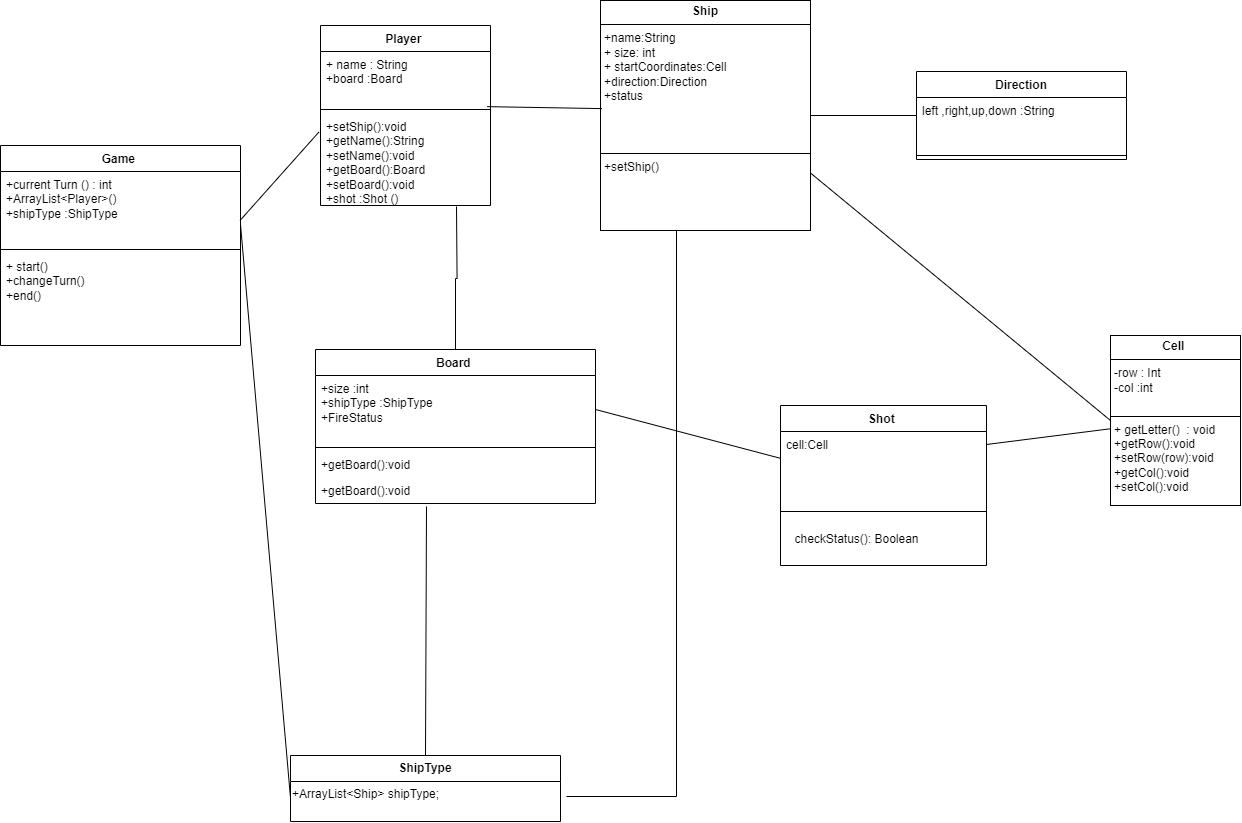

The diagram above was exported from draw.io. Its source (the exported page's mxGraphModel, read from the mxfile embedded in the PNG):
<mxGraphModel dx="1300" dy="850" grid="1" gridSize="10" guides="1" tooltips="1" connect="1" arrows="1" fold="1" page="1" pageScale="1" pageWidth="1600" pageHeight="900" math="0" shadow="0">
  <root>
    <mxCell id="0" />
    <mxCell id="1" parent="0" />
    <mxCell id="rxE30mSde41okbvYG72p-1" value="Player&amp;nbsp;" style="swimlane;fontStyle=1;align=center;verticalAlign=top;childLayout=stackLayout;horizontal=1;startSize=26;horizontalStack=0;resizeParent=1;resizeParentMax=0;resizeLast=0;collapsible=1;marginBottom=0;whiteSpace=wrap;html=1;" parent="1" vertex="1">
      <mxGeometry x="474" y="49" width="170" height="180" as="geometry" />
    </mxCell>
    <mxCell id="rxE30mSde41okbvYG72p-2" value="+ name : String&amp;nbsp;&lt;div&gt;+board :Board&amp;nbsp;&lt;/div&gt;" style="text;strokeColor=none;fillColor=none;align=left;verticalAlign=top;spacingLeft=4;spacingRight=4;overflow=hidden;rotatable=0;points=[[0,0.5],[1,0.5]];portConstraint=eastwest;whiteSpace=wrap;html=1;" parent="rxE30mSde41okbvYG72p-1" vertex="1">
      <mxGeometry y="26" width="170" height="54" as="geometry" />
    </mxCell>
    <mxCell id="rxE30mSde41okbvYG72p-3" value="" style="line;strokeWidth=1;fillColor=none;align=left;verticalAlign=middle;spacingTop=-1;spacingLeft=3;spacingRight=3;rotatable=0;labelPosition=right;points=[];portConstraint=eastwest;strokeColor=inherit;" parent="rxE30mSde41okbvYG72p-1" vertex="1">
      <mxGeometry y="80" width="170" height="8" as="geometry" />
    </mxCell>
    <mxCell id="rxE30mSde41okbvYG72p-4" value="+setShip():void&lt;div&gt;+getName():String&amp;nbsp;&lt;/div&gt;&lt;div&gt;+setName():void&amp;nbsp;&lt;/div&gt;&lt;div&gt;+getBoard():Board&lt;/div&gt;&lt;div&gt;+setBoard():void&amp;nbsp;&lt;/div&gt;&lt;div&gt;+shot :Shot ()&lt;/div&gt;&lt;div&gt;&amp;nbsp;&lt;div&gt;&lt;br&gt;&lt;/div&gt;&lt;/div&gt;" style="text;strokeColor=none;fillColor=none;align=left;verticalAlign=top;spacingLeft=4;spacingRight=4;overflow=hidden;rotatable=0;points=[[0,0.5],[1,0.5]];portConstraint=eastwest;whiteSpace=wrap;html=1;" parent="rxE30mSde41okbvYG72p-1" vertex="1">
      <mxGeometry y="88" width="170" height="92" as="geometry" />
    </mxCell>
    <mxCell id="rxE30mSde41okbvYG72p-10" value="&lt;b&gt;ShipType&lt;/b&gt;" style="swimlane;fontStyle=0;childLayout=stackLayout;horizontal=1;startSize=26;fillColor=none;horizontalStack=0;resizeParent=1;resizeParentMax=0;resizeLast=0;collapsible=1;marginBottom=0;whiteSpace=wrap;html=1;" parent="1" vertex="1">
      <mxGeometry x="444" y="779" width="270" height="66" as="geometry" />
    </mxCell>
    <mxCell id="D9dCkJz7sg09cXv7Nnw4-3" value="+ArrayList&amp;lt;Ship&amp;gt; shipType;&lt;div&gt;&lt;br&gt;&lt;/div&gt;" style="text;html=1;align=left;verticalAlign=middle;resizable=0;points=[];autosize=1;strokeColor=none;fillColor=none;" parent="rxE30mSde41okbvYG72p-10" vertex="1">
      <mxGeometry y="26" width="270" height="40" as="geometry" />
    </mxCell>
    <mxCell id="Ax7ywlCsIfIWuzDdtZ3W-57" value="" style="edgeStyle=orthogonalEdgeStyle;rounded=0;orthogonalLoop=1;jettySize=auto;html=1;endArrow=none;endFill=0;" edge="1" parent="1" source="D9dCkJz7sg09cXv7Nnw4-4">
      <mxGeometry relative="1" as="geometry">
        <mxPoint x="720" y="820" as="targetPoint" />
        <Array as="points">
          <mxPoint x="830" y="820" />
        </Array>
      </mxGeometry>
    </mxCell>
    <mxCell id="D9dCkJz7sg09cXv7Nnw4-4" value="&lt;p style=&quot;margin:0px;margin-top:4px;text-align:center;&quot;&gt;&lt;b&gt;Ship&lt;/b&gt;&lt;/p&gt;&lt;hr size=&quot;1&quot; style=&quot;border-style:solid;&quot;&gt;&lt;p style=&quot;margin:0px;margin-left:4px;&quot;&gt;+name:String&lt;/p&gt;&lt;p style=&quot;margin:0px;margin-left:4px;&quot;&gt;+ size: int&amp;nbsp;&lt;/p&gt;&lt;p style=&quot;margin:0px;margin-left:4px;&quot;&gt;+ startCoordinates:Cell&lt;/p&gt;&lt;p style=&quot;margin:0px;margin-left:4px;&quot;&gt;+direction:Direction&amp;nbsp;&lt;/p&gt;&lt;p style=&quot;margin:0px;margin-left:4px;&quot;&gt;+status&amp;nbsp;&amp;nbsp;&lt;/p&gt;&lt;p style=&quot;margin:0px;margin-left:4px;&quot;&gt;&lt;br&gt;&lt;/p&gt;&lt;p style=&quot;margin:0px;margin-left:4px;&quot;&gt;&lt;br&gt;&lt;/p&gt;&lt;p style=&quot;margin:0px;margin-left:4px;&quot;&gt;&lt;br&gt;&lt;/p&gt;&lt;hr size=&quot;1&quot; style=&quot;border-style:solid;&quot;&gt;&lt;p style=&quot;margin:0px;margin-left:4px;&quot;&gt;+setShip()&lt;/p&gt;" style="verticalAlign=top;align=left;overflow=fill;html=1;whiteSpace=wrap;" parent="1" vertex="1">
      <mxGeometry x="754" y="24" width="210" height="230" as="geometry" />
    </mxCell>
    <mxCell id="Ax7ywlCsIfIWuzDdtZ3W-7" value="Game&amp;nbsp;" style="swimlane;fontStyle=1;align=center;verticalAlign=top;childLayout=stackLayout;horizontal=1;startSize=26;horizontalStack=0;resizeParent=1;resizeParentMax=0;resizeLast=0;collapsible=1;marginBottom=0;whiteSpace=wrap;html=1;" vertex="1" parent="1">
      <mxGeometry x="154" y="169" width="240" height="200" as="geometry" />
    </mxCell>
    <mxCell id="Ax7ywlCsIfIWuzDdtZ3W-8" value="+current Turn () : int&amp;nbsp;&lt;div&gt;+ArrayList&amp;lt;Player&amp;gt;()&lt;/div&gt;&lt;div&gt;+shipType :ShipType&amp;nbsp;&lt;/div&gt;&lt;div&gt;&lt;br&gt;&lt;/div&gt;&lt;div&gt;&lt;br&gt;&lt;/div&gt;" style="text;strokeColor=none;fillColor=none;align=left;verticalAlign=top;spacingLeft=4;spacingRight=4;overflow=hidden;rotatable=0;points=[[0,0.5],[1,0.5]];portConstraint=eastwest;whiteSpace=wrap;html=1;" vertex="1" parent="Ax7ywlCsIfIWuzDdtZ3W-7">
      <mxGeometry y="26" width="240" height="74" as="geometry" />
    </mxCell>
    <mxCell id="Ax7ywlCsIfIWuzDdtZ3W-9" value="" style="line;strokeWidth=1;fillColor=none;align=left;verticalAlign=middle;spacingTop=-1;spacingLeft=3;spacingRight=3;rotatable=0;labelPosition=right;points=[];portConstraint=eastwest;strokeColor=inherit;" vertex="1" parent="Ax7ywlCsIfIWuzDdtZ3W-7">
      <mxGeometry y="100" width="240" height="8" as="geometry" />
    </mxCell>
    <mxCell id="Ax7ywlCsIfIWuzDdtZ3W-10" value="+ start()&lt;div&gt;+changeTurn()&lt;/div&gt;&lt;div&gt;+end()&lt;/div&gt;" style="text;strokeColor=none;fillColor=none;align=left;verticalAlign=top;spacingLeft=4;spacingRight=4;overflow=hidden;rotatable=0;points=[[0,0.5],[1,0.5]];portConstraint=eastwest;whiteSpace=wrap;html=1;" vertex="1" parent="Ax7ywlCsIfIWuzDdtZ3W-7">
      <mxGeometry y="108" width="240" height="92" as="geometry" />
    </mxCell>
    <mxCell id="Ax7ywlCsIfIWuzDdtZ3W-48" value="" style="rounded=0;orthogonalLoop=1;jettySize=auto;html=1;endArrow=none;endFill=0;entryX=1;entryY=0.5;entryDx=0;entryDy=0;" edge="1" parent="1" source="Ax7ywlCsIfIWuzDdtZ3W-12" target="Ax7ywlCsIfIWuzDdtZ3W-14">
      <mxGeometry relative="1" as="geometry" />
    </mxCell>
    <mxCell id="Ax7ywlCsIfIWuzDdtZ3W-12" value="&lt;p style=&quot;margin:0px;margin-top:4px;text-align:center;&quot;&gt;&lt;b&gt;Cell&amp;nbsp;&lt;/b&gt;&lt;/p&gt;&lt;hr size=&quot;1&quot; style=&quot;border-style:solid;&quot;&gt;&lt;p style=&quot;margin:0px;margin-left:4px;&quot;&gt;-row : Int&amp;nbsp;&lt;/p&gt;&lt;p style=&quot;margin:0px;margin-left:4px;&quot;&gt;-col :int&amp;nbsp;&lt;/p&gt;&lt;p style=&quot;margin:0px;margin-left:4px;&quot;&gt;&lt;br&gt;&lt;/p&gt;&lt;hr size=&quot;1&quot; style=&quot;border-style:solid;&quot;&gt;&lt;p style=&quot;margin:0px;margin-left:4px;&quot;&gt;+ getLetter()&amp;nbsp; : void&amp;nbsp;&lt;/p&gt;&lt;p style=&quot;margin:0px;margin-left:4px;&quot;&gt;+getRow():void&amp;nbsp;&lt;/p&gt;&lt;p style=&quot;margin:0px;margin-left:4px;&quot;&gt;+setRow(row):void&amp;nbsp;&lt;/p&gt;&lt;p style=&quot;margin:0px;margin-left:4px;&quot;&gt;+getCol():void&amp;nbsp;&lt;/p&gt;&lt;p style=&quot;margin:0px;margin-left:4px;&quot;&gt;+setCol():void&amp;nbsp;&lt;/p&gt;" style="verticalAlign=top;align=left;overflow=fill;html=1;whiteSpace=wrap;" vertex="1" parent="1">
      <mxGeometry x="1264" y="359" width="130" height="170" as="geometry" />
    </mxCell>
    <mxCell id="BuuDYs5_jprfsLHYryK--1" style="rounded=0;orthogonalLoop=1;jettySize=auto;html=1;entryX=1;entryY=0.5;entryDx=0;entryDy=0;endArrow=none;endFill=0;" edge="1" parent="1" source="Ax7ywlCsIfIWuzDdtZ3W-13" target="Ax7ywlCsIfIWuzDdtZ3W-23">
      <mxGeometry relative="1" as="geometry" />
    </mxCell>
    <mxCell id="Ax7ywlCsIfIWuzDdtZ3W-13" value="Shot&amp;nbsp;" style="swimlane;fontStyle=1;align=center;verticalAlign=top;childLayout=stackLayout;horizontal=1;startSize=26;horizontalStack=0;resizeParent=1;resizeParentMax=0;resizeLast=0;collapsible=1;marginBottom=0;whiteSpace=wrap;html=1;" vertex="1" parent="1">
      <mxGeometry x="934" y="429" width="206" height="160" as="geometry" />
    </mxCell>
    <mxCell id="Ax7ywlCsIfIWuzDdtZ3W-14" value="cell:Cell&amp;nbsp;" style="text;strokeColor=none;fillColor=none;align=left;verticalAlign=top;spacingLeft=4;spacingRight=4;overflow=hidden;rotatable=0;points=[[0,0.5],[1,0.5]];portConstraint=eastwest;whiteSpace=wrap;html=1;" vertex="1" parent="Ax7ywlCsIfIWuzDdtZ3W-13">
      <mxGeometry y="26" width="206" height="26" as="geometry" />
    </mxCell>
    <mxCell id="Ax7ywlCsIfIWuzDdtZ3W-15" value="" style="line;strokeWidth=1;fillColor=none;align=left;verticalAlign=middle;spacingTop=-1;spacingLeft=3;spacingRight=3;rotatable=0;labelPosition=right;points=[];portConstraint=eastwest;strokeColor=inherit;" vertex="1" parent="Ax7ywlCsIfIWuzDdtZ3W-13">
      <mxGeometry y="52" width="206" height="108" as="geometry" />
    </mxCell>
    <mxCell id="Ax7ywlCsIfIWuzDdtZ3W-36" value="" style="rounded=0;orthogonalLoop=1;jettySize=auto;html=1;endArrow=none;endFill=0;" edge="1" parent="1" source="Ax7ywlCsIfIWuzDdtZ3W-18" target="D9dCkJz7sg09cXv7Nnw4-4">
      <mxGeometry relative="1" as="geometry" />
    </mxCell>
    <mxCell id="Ax7ywlCsIfIWuzDdtZ3W-18" value="Direction" style="swimlane;fontStyle=1;align=center;verticalAlign=top;childLayout=stackLayout;horizontal=1;startSize=26;horizontalStack=0;resizeParent=1;resizeParentMax=0;resizeLast=0;collapsible=1;marginBottom=0;whiteSpace=wrap;html=1;" vertex="1" parent="1">
      <mxGeometry x="1070" y="95" width="210" height="88" as="geometry" />
    </mxCell>
    <mxCell id="Ax7ywlCsIfIWuzDdtZ3W-19" value="left ,right,up,down :String&amp;nbsp;&lt;div&gt;&lt;br&gt;&lt;/div&gt;" style="text;strokeColor=none;fillColor=none;align=left;verticalAlign=top;spacingLeft=4;spacingRight=4;overflow=hidden;rotatable=0;points=[[0,0.5],[1,0.5]];portConstraint=eastwest;whiteSpace=wrap;html=1;" vertex="1" parent="Ax7ywlCsIfIWuzDdtZ3W-18">
      <mxGeometry y="26" width="210" height="54" as="geometry" />
    </mxCell>
    <mxCell id="Ax7ywlCsIfIWuzDdtZ3W-20" value="" style="line;strokeWidth=1;fillColor=none;align=left;verticalAlign=middle;spacingTop=-1;spacingLeft=3;spacingRight=3;rotatable=0;labelPosition=right;points=[];portConstraint=eastwest;strokeColor=inherit;" vertex="1" parent="Ax7ywlCsIfIWuzDdtZ3W-18">
      <mxGeometry y="80" width="210" height="8" as="geometry" />
    </mxCell>
    <mxCell id="Ax7ywlCsIfIWuzDdtZ3W-51" value="" style="edgeStyle=orthogonalEdgeStyle;rounded=0;orthogonalLoop=1;jettySize=auto;html=1;endArrow=none;endFill=0;" edge="1" parent="1" source="Ax7ywlCsIfIWuzDdtZ3W-22">
      <mxGeometry relative="1" as="geometry">
        <mxPoint x="610" y="230" as="targetPoint" />
      </mxGeometry>
    </mxCell>
    <mxCell id="Ax7ywlCsIfIWuzDdtZ3W-22" value="Board&amp;nbsp;" style="swimlane;fontStyle=1;align=center;verticalAlign=top;childLayout=stackLayout;horizontal=1;startSize=26;horizontalStack=0;resizeParent=1;resizeParentMax=0;resizeLast=0;collapsible=1;marginBottom=0;whiteSpace=wrap;html=1;" vertex="1" parent="1">
      <mxGeometry x="469" y="373" width="280" height="154" as="geometry" />
    </mxCell>
    <mxCell id="Ax7ywlCsIfIWuzDdtZ3W-23" value="+size :int&amp;nbsp;&lt;div&gt;+shipType :ShipType&amp;nbsp;&lt;/div&gt;&lt;div&gt;+FireStatus&lt;/div&gt;" style="text;strokeColor=none;fillColor=none;align=left;verticalAlign=top;spacingLeft=4;spacingRight=4;overflow=hidden;rotatable=0;points=[[0,0.5],[1,0.5]];portConstraint=eastwest;whiteSpace=wrap;html=1;" vertex="1" parent="Ax7ywlCsIfIWuzDdtZ3W-22">
      <mxGeometry y="26" width="280" height="68" as="geometry" />
    </mxCell>
    <mxCell id="Ax7ywlCsIfIWuzDdtZ3W-24" value="" style="line;strokeWidth=1;fillColor=none;align=left;verticalAlign=middle;spacingTop=-1;spacingLeft=3;spacingRight=3;rotatable=0;labelPosition=right;points=[];portConstraint=eastwest;strokeColor=inherit;" vertex="1" parent="Ax7ywlCsIfIWuzDdtZ3W-22">
      <mxGeometry y="94" width="280" height="8" as="geometry" />
    </mxCell>
    <mxCell id="Ax7ywlCsIfIWuzDdtZ3W-25" value="+getBoard():void&amp;nbsp;" style="text;strokeColor=none;fillColor=none;align=left;verticalAlign=top;spacingLeft=4;spacingRight=4;overflow=hidden;rotatable=0;points=[[0,0.5],[1,0.5]];portConstraint=eastwest;whiteSpace=wrap;html=1;" vertex="1" parent="Ax7ywlCsIfIWuzDdtZ3W-22">
      <mxGeometry y="102" width="280" height="26" as="geometry" />
    </mxCell>
    <mxCell id="Ax7ywlCsIfIWuzDdtZ3W-45" value="+getBoard():void&amp;nbsp;" style="text;strokeColor=none;fillColor=none;align=left;verticalAlign=top;spacingLeft=4;spacingRight=4;overflow=hidden;rotatable=0;points=[[0,0.5],[1,0.5]];portConstraint=eastwest;whiteSpace=wrap;html=1;" vertex="1" parent="Ax7ywlCsIfIWuzDdtZ3W-22">
      <mxGeometry y="128" width="280" height="26" as="geometry" />
    </mxCell>
    <mxCell id="Ax7ywlCsIfIWuzDdtZ3W-31" value="" style="endArrow=none;html=1;rounded=0;exitX=-0.009;exitY=0.201;exitDx=0;exitDy=0;exitPerimeter=0;entryX=0.998;entryY=0.662;entryDx=0;entryDy=0;entryPerimeter=0;endFill=0;" edge="1" parent="1" source="rxE30mSde41okbvYG72p-4" target="Ax7ywlCsIfIWuzDdtZ3W-8">
      <mxGeometry width="50" height="50" relative="1" as="geometry">
        <mxPoint x="644" y="289" as="sourcePoint" />
        <mxPoint x="694" y="239" as="targetPoint" />
      </mxGeometry>
    </mxCell>
    <mxCell id="Ax7ywlCsIfIWuzDdtZ3W-32" value="" style="endArrow=none;html=1;rounded=0;exitX=0;exitY=0.413;exitDx=0;exitDy=0;exitPerimeter=0;entryX=1;entryY=0.716;entryDx=0;entryDy=0;entryPerimeter=0;endFill=0;" edge="1" parent="1" source="D9dCkJz7sg09cXv7Nnw4-3" target="Ax7ywlCsIfIWuzDdtZ3W-8">
      <mxGeometry width="50" height="50" relative="1" as="geometry">
        <mxPoint x="644" y="289" as="sourcePoint" />
        <mxPoint x="694" y="239" as="targetPoint" />
      </mxGeometry>
    </mxCell>
    <mxCell id="Ax7ywlCsIfIWuzDdtZ3W-33" value="" style="endArrow=none;html=1;rounded=0;exitX=0.007;exitY=0.47;exitDx=0;exitDy=0;exitPerimeter=0;entryX=0.98;entryY=0.144;entryDx=0;entryDy=0;entryPerimeter=0;endFill=0;" edge="1" parent="1" source="D9dCkJz7sg09cXv7Nnw4-4" target="rxE30mSde41okbvYG72p-3">
      <mxGeometry width="50" height="50" relative="1" as="geometry">
        <mxPoint x="644" y="289" as="sourcePoint" />
        <mxPoint x="654" y="132" as="targetPoint" />
      </mxGeometry>
    </mxCell>
    <mxCell id="Ax7ywlCsIfIWuzDdtZ3W-34" value="" style="endArrow=none;html=1;rounded=0;exitX=0;exitY=0.5;exitDx=0;exitDy=0;entryX=1;entryY=0.75;entryDx=0;entryDy=0;endFill=0;" edge="1" parent="1" source="Ax7ywlCsIfIWuzDdtZ3W-12" target="D9dCkJz7sg09cXv7Nnw4-4">
      <mxGeometry width="50" height="50" relative="1" as="geometry">
        <mxPoint x="834" y="349" as="sourcePoint" />
        <mxPoint x="884" y="299" as="targetPoint" />
      </mxGeometry>
    </mxCell>
    <mxCell id="Ax7ywlCsIfIWuzDdtZ3W-35" value="" style="endArrow=none;html=1;rounded=0;exitX=0.5;exitY=0;exitDx=0;exitDy=0;endFill=0;" edge="1" parent="1" source="rxE30mSde41okbvYG72p-10">
      <mxGeometry width="50" height="50" relative="1" as="geometry">
        <mxPoint x="834" y="559" as="sourcePoint" />
        <mxPoint x="580" y="530" as="targetPoint" />
      </mxGeometry>
    </mxCell>
    <mxCell id="Ax7ywlCsIfIWuzDdtZ3W-49" value="checkStatus(): Boolean" style="text;html=1;align=center;verticalAlign=middle;resizable=0;points=[];autosize=1;strokeColor=none;fillColor=none;" vertex="1" parent="1">
      <mxGeometry x="935" y="548" width="150" height="30" as="geometry" />
    </mxCell>
  </root>
</mxGraphModel>